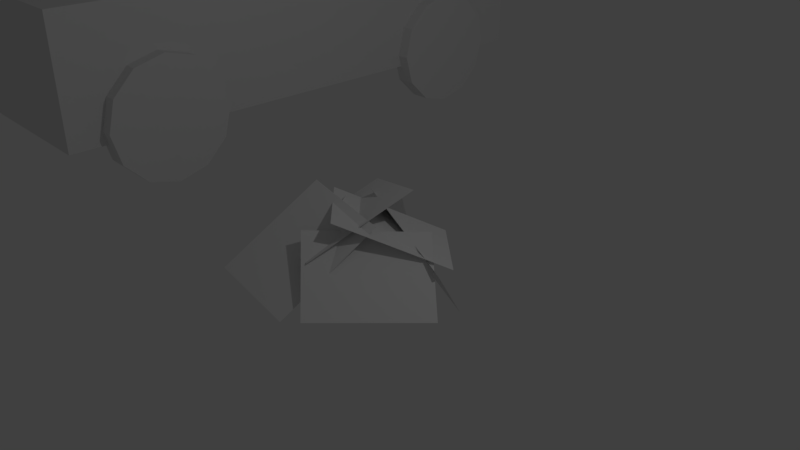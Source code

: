 # Source: pile-of-hay.blend  (saved by Blender 2.78.0; exported with 4.5.12 LTS)
import bpy
from mathutils import Matrix  # noqa: F401  (used for matrix-valued properties, if any)

bpy.ops.wm.read_factory_settings(use_empty=True)
scene = bpy.context.scene
scene.name = 'Scene'

# ---- collections
col_collection_1 = bpy.data.collections.new('Collection 1'); scene.collection.children.link(col_collection_1)

# ---- world
world_world = bpy.data.worlds.new('World'); scene.world = world_world
world_world.color = (0.05088, 0.05088, 0.05088)
world_world.use_sun_shadow = False
world_world.sun_shadow_jitter_overblur = 0.0
world_world.cycles.sampling_method = 'MANUAL'

# ---- cameras
cam_camera = bpy.data.cameras.new('Camera')
cam_camera.clip_end = 100.0
cam_camera.lens = 35.0
cam_camera.sensor_width = 32.0
cam_camera.sensor_height = 18.0
cam_camera.ortho_scale = 7.314
cam_camera.dof.focus_distance = 0.0
cam_camera.dof.aperture_fstop = 128.0

# ---- lights
light_lamp = bpy.data.lights.new('Lamp', 'POINT')
light_lamp.transmission_factor = 0.0
light_lamp.cutoff_distance = 30.0
light_lamp.energy = 100.0
light_lamp.shadow_buffer_clip_start = 1.001
light_lamp.shadow_soft_size = 0.1
light_lamp.shadow_maximum_resolution = 0.006
light_lamp.use_absolute_resolution = True

# ---- meshes
me_plane_010 = bpy.data.meshes.new('Plane.010')
me_plane_010.from_pydata([(2.068, -1.573, 0.1837), (2.299, -1.573, 0.1845), (2.069, -1.314, 0.09065), (2.3, -1.314, 0.09141), (2.071, -1.124, -0.1648), (2.301, -1.124, -0.1641), (2.072, -1.054, -0.5144), (2.303, -1.054, -0.5136), (2.073, -1.123, -0.8642), (2.304, -1.123, -0.8634), (2.073, -1.312, -1.121), (2.304, -1.313, -1.12), (2.072, -1.571, -1.215), (2.303, -1.571, -1.214), (2.071, -1.83, -1.122), (2.302, -1.83, -1.121), (2.07, -2.02, -0.8665), (2.301, -2.02, -0.8657), (2.068, -2.09, -0.517), (2.299, -2.09, -0.5162), (2.067, -2.021, -0.1671), (2.298, -2.021, -0.1663), (2.067, -1.832, 0.08935), (2.298, -1.832, 0.09011), (-2.251, -1.564, 0.1695), (-2.02, -1.565, 0.1702), (-2.25, -1.305, 0.07644), (-2.019, -1.306, 0.0772), (-2.248, -1.115, -0.1791), (-2.018, -1.116, -0.1783), (-2.247, -1.046, -0.5286), (-2.016, -1.046, -0.5278), (-2.246, -1.114, -0.8784), (-2.015, -1.115, -0.8777), (-2.246, -1.304, -1.135), (-2.015, -1.304, -1.134), (-2.247, -1.562, -1.229), (-2.016, -1.563, -1.228), (-2.248, -1.821, -1.136), (-2.017, -1.822, -1.135), (-2.249, -2.011, -0.8807), (-2.018, -2.012, -0.8799), (-2.251, -2.081, -0.5312), (-2.02, -2.082, -0.5304), (-2.252, -2.012, -0.1813), (-2.021, -2.013, -0.1806), (-2.252, -1.823, 0.07514), (-2.021, -1.824, 0.0759), (-2.241, 1.415, 0.177), (-2.01, 1.414, 0.1777), (-2.239, 1.674, 0.08392), (-2.008, 1.673, 0.08468), (-2.238, 1.864, -0.1716), (-2.007, 1.863, -0.1708), (-2.236, 1.934, -0.5211), (-2.005, 1.933, -0.5203), (-2.235, 1.865, -0.8709), (-2.005, 1.864, -0.8702), (-2.235, 1.676, -1.127), (-2.004, 1.675, -1.127), (-2.236, 1.417, -1.222), (-2.005, 1.416, -1.221), (-2.237, 1.158, -1.129), (-2.006, 1.157, -1.128), (-2.239, 0.9678, -0.8732), (-2.008, 0.9673, -0.8724), (-2.24, 0.8979, -0.5237), (-2.009, 0.8975, -0.5229), (-2.241, 0.9668, -0.1738), (-2.01, 0.9664, -0.1731), (-2.241, 1.156, 0.08262), (-2.01, 1.156, 0.08338), (2.078, 1.406, 0.1912), (2.309, 1.406, 0.1919), (2.08, 1.665, 0.09813), (2.311, 1.665, 0.09889), (2.081, 1.855, -0.1574), (2.312, 1.855, -0.1566), (2.083, 1.925, -0.5069), (2.313, 1.925, -0.5061), (2.084, 1.856, -0.8567), (2.314, 1.856, -0.856), (2.084, 1.667, -1.113), (2.315, 1.667, -1.112), (2.083, 1.408, -1.208), (2.314, 1.408, -1.207), (2.082, 1.149, -1.114), (2.313, 1.149, -1.114), (2.08, 0.9593, -0.859), (2.311, 0.9589, -0.8582), (2.079, 0.8895, -0.5095), (2.31, 0.889, -0.5087), (2.078, 0.9584, -0.1596), (2.309, 0.9579, -0.1589), (2.078, 1.148, 0.09683), (2.309, 1.147, 0.09759)], [], [(0, 1, 3, 2), (2, 3, 5, 4), (4, 5, 7, 6), (6, 7, 9, 8), (8, 9, 11, 10), (10, 11, 13, 12), (12, 13, 15, 14), (14, 15, 17, 16), (16, 17, 19, 18), (18, 19, 21, 20), (3, 1, 23, 21, 19, 17, 15, 13, 11, 9, 7, 5), (20, 21, 23, 22), (22, 23, 1, 0), (0, 2, 4, 6, 8, 10, 12, 14, 16, 18, 20, 22), (24, 25, 27, 26), (26, 27, 29, 28), (28, 29, 31, 30), (30, 31, 33, 32), (32, 33, 35, 34), (34, 35, 37, 36), (36, 37, 39, 38), (38, 39, 41, 40), (40, 41, 43, 42), (42, 43, 45, 44), (27, 25, 47, 45, 43, 41, 39, 37, 35, 33, 31, 29), (44, 45, 47, 46), (46, 47, 25, 24), (24, 26, 28, 30, 32, 34, 36, 38, 40, 42, 44, 46), (48, 49, 51, 50), (50, 51, 53, 52), (52, 53, 55, 54), (54, 55, 57, 56), (56, 57, 59, 58), (58, 59, 61, 60), (60, 61, 63, 62), (62, 63, 65, 64), (64, 65, 67, 66), (66, 67, 69, 68), (51, 49, 71, 69, 67, 65, 63, 61, 59, 57, 55, 53), (68, 69, 71, 70), (70, 71, 49, 48), (48, 50, 52, 54, 56, 58, 60, 62, 64, 66, 68, 70), (72, 73, 75, 74), (74, 75, 77, 76), (76, 77, 79, 78), (78, 79, 81, 80), (80, 81, 83, 82), (82, 83, 85, 84), (84, 85, 87, 86), (86, 87, 89, 88), (88, 89, 91, 90), (90, 91, 93, 92), (75, 73, 95, 93, 91, 89, 87, 85, 83, 81, 79, 77), (92, 93, 95, 94), (94, 95, 73, 72), (72, 74, 76, 78, 80, 82, 84, 86, 88, 90, 92, 94)])
me_plane_010.use_remesh_preserve_volume = False
me_plane_010.use_remesh_preserve_attributes = False
me_plane_010.use_mirror_vertex_groups = False
me_plane_010.update()
me_plane_009 = bpy.data.meshes.new('Plane.009')
me_plane_009.from_pydata([(0.284, -0.09088, 1.844), (1.82, -0.4061, 0.6357), (0.8646, 1.857, 1.655), (1.846, 1.542, 0.4467), (-1.442, -0.9312, 0.7235), (0.3528, -0.3567, 0.3018), (-2.051, 0.6953, 2.172), (-0.2564, 1.27, 1.751), (-1.486, 1.888, 0.5758), (-0.6356, 1.221, 2.146), (0.958, 2.05, -0.3865), (1.808, 1.688, 1.184), (-0.9835, -0.2693, 0.9201), (0.9439, -0.134, 1.422), (-1.487, 1.537, 1.965), (0.4408, 1.672, 2.466), (-1.792, 0.3936, -0.591), (-0.5115, -0.06488, 0.8152), (-1.93, 2.186, 0.5999), (-0.6493, 1.727, 2.006), (-1.097, 0.7074, 2.072), (0.8129, 0.2744, 2.168), (-0.3225, 2.45, 0.9965), (1.588, 2.017, 1.093), (-1.533, -0.2241, -0.6097), (0.2087, -0.5802, 0.2479), (-2.015, 1.092, 1.366), (-0.273, 0.7363, 2.223), (1.431, -0.6495, 1.156), (1.906, 0.2525, -0.05025), (-0.7202, 0.5507, 0.9566), (0.3095, 1.453, -0.2501), (1.75, -2.163, 0.04122), (1.792, -0.7157, -0.384), (-0.5059, -1.895, 1.481), (-0.4646, -0.4483, 1.056), (-1.731, -1.021, -0.1219), (-0.5642, -0.7232, 1.452), (-1.287, 0.8162, -0.41), (-0.1179, 1.115, 0.4864), (1.127, -1.579, 0.2341), (1.76, -0.2235, 0.7344), (-1.305, -1.166, 1.269), (-0.6719, 0.1895, 1.769), (-0.0208, -1.851, -0.322), (1.072, -1.176, 0.128), (-1.597, -1.198, -0.09711), (-1.191, -0.5225, 1.309), (-0.1242, -1.248, 1.38), (1.201, -0.141, 1.479), (-1.939, -0.003531, 0.2953), (-0.6142, 1.103, 0.394), (0.845, -1.934, -0.1607), (2.007, -0.9057, -0.4367), (-0.9757, -1.707, 0.6725), (0.1822, -0.6805, 1.532)], [], [(0, 1, 3, 2), (4, 5, 7, 6), (8, 9, 11, 10), (12, 13, 15, 14), (16, 17, 19, 18), (20, 21, 23, 22), (24, 25, 27, 26), (28, 29, 31, 30), (32, 33, 35, 34), (36, 37, 39, 38), (40, 41, 43, 42), (44, 45, 47, 46), (48, 49, 51, 50), (52, 53, 55, 54)])
me_plane_009.use_remesh_preserve_volume = False
me_plane_009.use_remesh_preserve_attributes = False
me_plane_009.use_mirror_vertex_groups = False
me_plane_009.update()
me_plane_008 = bpy.data.meshes.new('Plane.008')
me_plane_008.from_pydata([(2.152, -2.368, -0.6653), (2.148, -2.37, 0.7496), (-2.056, -2.36, -0.6792), (-2.061, -2.362, 0.7358), (2.169, 2.329, -0.6535), (2.164, 2.327, 0.7614), (-2.04, 2.337, -0.6674), (-2.044, 2.335, 0.7476), (1.787, -2.111, 0.7491), (-1.698, -2.104, 0.7376), (-1.683, 2.075, 0.7481), (1.801, 2.068, 0.7596), (1.79, -2.109, -0.3336), (-1.695, -2.102, -0.345), (-1.68, 2.077, -0.3345), (1.805, 2.07, -0.3231)], [], [(0, 1, 3, 2), (2, 3, 7, 6), (6, 7, 5, 4), (4, 5, 1, 0), (2, 6, 4, 0), (1, 5, 11, 8), (11, 10, 14, 15), (7, 3, 9, 10), (5, 7, 10, 11), (3, 1, 8, 9), (14, 13, 12, 15), (9, 8, 12, 13), (8, 11, 15, 12), (10, 9, 13, 14)])
me_plane_008.use_remesh_preserve_volume = False
me_plane_008.use_remesh_preserve_attributes = False
me_plane_008.use_mirror_vertex_groups = False
me_plane_008.update()
me_plane_003 = bpy.data.meshes.new('Plane.003')
me_plane_003.from_pydata([(1.591, 0.1764, 0.3404), (2.513, -0.8883, -0.7001), (1.383, 1.28, -1.903), (2.305, 0.2151, -2.943), (1.015, -0.9904, 1.232), (2.211, -1.078, -0.3669), (0.5778, 0.9453, 0.7127), (1.773, 0.8581, -0.8865), (-1.137, 1.026, -1.428), (0.4937, 1.326, -0.3422), (0.4276, 0.489, -3.507), (2.058, 0.7883, -2.421), (0.149, -0.2738, 0.6032), (1.999, -0.1678, -0.1442), (-0.4276, 1.547, -0.3523), (1.422, 1.654, -1.1), (-1.418, -0.5492, -0.4666), (0.4488, -0.2584, 0.1343), (-1.609, 1.294, -1.498), (0.2575, 1.584, -0.8975), (0.2265, 1.008, 0.3249), (2.072, 0.5228, -0.0817), (-0.1256, 1.47, -2.279), (1.72, 0.9853, -2.686), (-1.0, -1.0, 0.0), (1.0, -1.0, 0.0), (-1.0, 1.0, 0.0), (1.0, 1.0, 0.0)], [], [(0, 1, 3, 2), (4, 5, 7, 6), (8, 9, 11, 10), (12, 13, 15, 14), (16, 17, 19, 18), (20, 21, 23, 22), (24, 25, 27, 26)])
me_plane_003.use_remesh_preserve_volume = False
me_plane_003.use_remesh_preserve_attributes = False
me_plane_003.use_mirror_vertex_groups = False
me_plane_003.update()

# ---- objects
ob_wheels = bpy.data.objects.new('Wheels', me_plane_010)
ob_haypiles = bpy.data.objects.new('HayPiles', me_plane_009)
ob_cart = bpy.data.objects.new('Cart', me_plane_008)
ob_lamp = bpy.data.objects.new('Lamp', light_lamp)
ob_camera = bpy.data.objects.new('Camera', cam_camera)
ob_singlehaypile = bpy.data.objects.new('SingleHayPile', me_plane_003)

# ---- transforms, parenting, visibility, modifiers, constraints
ob_wheels.location = (-7.009, 2.488, 1.733)
ob_wheels.scale = (1.43, 1.931, 1.43)
ob_wheels.lineart.crease_threshold = 0.0
ob_haypiles.location = (-7.009, 2.488, 1.733)
ob_haypiles.scale = (1.43, 1.931, 1.43)
ob_haypiles.lineart.crease_threshold = 0.0
ob_cart.location = (-7.009, 2.488, 1.733)
ob_cart.scale = (1.43, 1.931, 1.43)
ob_cart.lineart.crease_threshold = 0.0
ob_lamp.location = (4.076, 1.005, 5.904)
ob_lamp.rotation_euler = (0.6503, 0.05522, 1.866)
ob_lamp.lock_rotations_4d = False
ob_lamp.empty_display_type = 'ARROWS'
ob_lamp.color = (0.0, 0.0, 0.0, 0.0)
ob_lamp.lineart.crease_threshold = 0.0
ob_camera.location = (7.481, -6.508, 5.344)
ob_camera.rotation_euler = (1.109, 0.0, 0.8149)
ob_camera.lock_rotations_4d = False
ob_camera.empty_display_type = 'ARROWS'
ob_camera.color = (0.0, 0.0, 0.0, 0.0)
ob_camera.display_type = 'WIRE'
ob_camera.lineart.crease_threshold = 0.0
ob_singlehaypile.location = (-0.8225, -0.2986, -0.09261)
ob_singlehaypile.rotation_euler = (0.9405, -0.4405, -0.6939)
ob_singlehaypile.scale = (0.5994, 0.8095, 0.5994)
ob_singlehaypile.lineart.crease_threshold = 0.0

# ---- collection membership
col_collection_1.objects.link(ob_wheels)
col_collection_1.objects.link(ob_haypiles)
col_collection_1.objects.link(ob_cart)
col_collection_1.objects.link(ob_lamp)
col_collection_1.objects.link(ob_camera)
col_collection_1.objects.link(ob_singlehaypile)

# ---- scene / render settings (as saved in the file)
scene.camera = ob_camera
scene.frame_start = 1; scene.frame_end = 250; scene.frame_set(1)
scene.render.engine = 'BLENDER_EEVEE_NEXT'
scene.render.resolution_percentage = 50
scene.render.dither_intensity = 0.0
scene.cycles.use_denoising = False
scene.cycles.samples = 128
scene.cycles.sampling_pattern = 'TABULATED_SOBOL'
scene.cycles.light_sampling_threshold = 0.0
scene.cycles.use_adaptive_sampling = False
scene.cycles.use_light_tree = False
scene.cycles.blur_glossy = 0.0
scene.cycles.sample_clamp_indirect = 0.0
scene.view_settings.view_transform = 'Standard'
bpy.context.view_layer.update()

